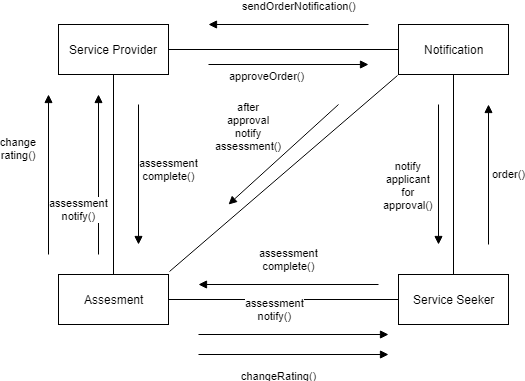

The diagram above was exported from draw.io. Its source (the exported page's mxGraphModel, read from the mxfile embedded in the PNG):
<mxGraphModel dx="840" dy="435" grid="1" gridSize="10" guides="1" tooltips="1" connect="1" arrows="1" fold="1" page="1" pageScale="1" pageWidth="850" pageHeight="1100" math="0" shadow="0">
  <root>
    <mxCell id="0" />
    <mxCell id="1" parent="0" />
    <mxCell id="pDOBrcpy6x6mQQZRo5eL-1" value="Service Provider" style="html=1;" vertex="1" parent="1">
      <mxGeometry x="130" y="80" width="110" height="50" as="geometry" />
    </mxCell>
    <mxCell id="pDOBrcpy6x6mQQZRo5eL-2" value="Notification" style="html=1;" vertex="1" parent="1">
      <mxGeometry x="470" y="80" width="110" height="50" as="geometry" />
    </mxCell>
    <mxCell id="pDOBrcpy6x6mQQZRo5eL-3" value="Service Seeker" style="html=1;" vertex="1" parent="1">
      <mxGeometry x="470" y="330" width="110" height="50" as="geometry" />
    </mxCell>
    <mxCell id="pDOBrcpy6x6mQQZRo5eL-4" value="Assesment" style="html=1;" vertex="1" parent="1">
      <mxGeometry x="130" y="330" width="110" height="50" as="geometry" />
    </mxCell>
    <mxCell id="pDOBrcpy6x6mQQZRo5eL-5" value="" style="endArrow=none;html=1;entryX=0.5;entryY=1;entryDx=0;entryDy=0;exitX=0.5;exitY=0;exitDx=0;exitDy=0;" edge="1" parent="1" source="pDOBrcpy6x6mQQZRo5eL-4" target="pDOBrcpy6x6mQQZRo5eL-1">
      <mxGeometry width="50" height="50" relative="1" as="geometry">
        <mxPoint x="220" y="228" as="sourcePoint" />
        <mxPoint x="260" y="170" as="targetPoint" />
      </mxGeometry>
    </mxCell>
    <mxCell id="pDOBrcpy6x6mQQZRo5eL-6" value="" style="endArrow=none;html=1;entryX=1;entryY=0.5;entryDx=0;entryDy=0;exitX=0;exitY=0.5;exitDx=0;exitDy=0;" edge="1" parent="1" source="pDOBrcpy6x6mQQZRo5eL-2" target="pDOBrcpy6x6mQQZRo5eL-1">
      <mxGeometry width="50" height="50" relative="1" as="geometry">
        <mxPoint x="380" y="200" as="sourcePoint" />
        <mxPoint x="380" y="90" as="targetPoint" />
      </mxGeometry>
    </mxCell>
    <mxCell id="pDOBrcpy6x6mQQZRo5eL-7" value="" style="endArrow=none;html=1;entryX=0.5;entryY=0;entryDx=0;entryDy=0;exitX=0.5;exitY=1;exitDx=0;exitDy=0;" edge="1" parent="1" source="pDOBrcpy6x6mQQZRo5eL-2" target="pDOBrcpy6x6mQQZRo5eL-3">
      <mxGeometry width="50" height="50" relative="1" as="geometry">
        <mxPoint x="580" y="180" as="sourcePoint" />
        <mxPoint x="390" y="180" as="targetPoint" />
      </mxGeometry>
    </mxCell>
    <mxCell id="pDOBrcpy6x6mQQZRo5eL-8" value="" style="endArrow=none;html=1;exitX=1;exitY=0.5;exitDx=0;exitDy=0;entryX=0;entryY=0.5;entryDx=0;entryDy=0;" edge="1" parent="1" source="pDOBrcpy6x6mQQZRo5eL-4" target="pDOBrcpy6x6mQQZRo5eL-3">
      <mxGeometry width="50" height="50" relative="1" as="geometry">
        <mxPoint x="400" y="225" as="sourcePoint" />
        <mxPoint x="450" y="250" as="targetPoint" />
      </mxGeometry>
    </mxCell>
    <mxCell id="pDOBrcpy6x6mQQZRo5eL-9" value="" style="endArrow=none;html=1;exitX=1.009;exitY=-0.06;exitDx=0;exitDy=0;entryX=-0.009;entryY=1.02;entryDx=0;entryDy=0;exitPerimeter=0;entryPerimeter=0;" edge="1" parent="1" source="pDOBrcpy6x6mQQZRo5eL-4" target="pDOBrcpy6x6mQQZRo5eL-2">
      <mxGeometry width="50" height="50" relative="1" as="geometry">
        <mxPoint x="300" y="210" as="sourcePoint" />
        <mxPoint x="490" y="210" as="targetPoint" />
      </mxGeometry>
    </mxCell>
    <mxCell id="pDOBrcpy6x6mQQZRo5eL-10" value="sendOrderNotification()" style="html=1;verticalAlign=bottom;endArrow=block;" edge="1" parent="1">
      <mxGeometry x="-0.1429" y="-10" width="80" relative="1" as="geometry">
        <mxPoint x="440" y="80" as="sourcePoint" />
        <mxPoint x="280" y="80" as="targetPoint" />
        <mxPoint as="offset" />
      </mxGeometry>
    </mxCell>
    <mxCell id="pDOBrcpy6x6mQQZRo5eL-11" value="approveOrder()" style="html=1;verticalAlign=bottom;endArrow=block;" edge="1" parent="1">
      <mxGeometry x="-0.2727" y="-20" width="80" relative="1" as="geometry">
        <mxPoint x="280" y="120" as="sourcePoint" />
        <mxPoint x="440" y="120" as="targetPoint" />
        <mxPoint as="offset" />
      </mxGeometry>
    </mxCell>
    <mxCell id="pDOBrcpy6x6mQQZRo5eL-12" value="order()" style="html=1;verticalAlign=bottom;endArrow=block;" edge="1" parent="1">
      <mxGeometry x="-0.1111" y="-20" width="80" relative="1" as="geometry">
        <mxPoint x="560" y="300" as="sourcePoint" />
        <mxPoint x="560" y="160" as="targetPoint" />
        <mxPoint as="offset" />
      </mxGeometry>
    </mxCell>
    <mxCell id="pDOBrcpy6x6mQQZRo5eL-13" value="notify&lt;br&gt;applicant&lt;br&gt;for&lt;br&gt;approval()&lt;br&gt;" style="html=1;verticalAlign=bottom;endArrow=block;" edge="1" parent="1">
      <mxGeometry x="0.5556" y="-30" width="80" relative="1" as="geometry">
        <mxPoint x="510" y="160" as="sourcePoint" />
        <mxPoint x="510" y="300" as="targetPoint" />
        <mxPoint as="offset" />
      </mxGeometry>
    </mxCell>
    <mxCell id="pDOBrcpy6x6mQQZRo5eL-14" value="after&lt;br&gt;approval&lt;br&gt;notify&lt;br&gt;assessment()&lt;br&gt;" style="html=1;verticalAlign=bottom;endArrow=block;" edge="1" parent="1">
      <mxGeometry x="0.3484" y="-24" width="80" relative="1" as="geometry">
        <mxPoint x="410" y="160" as="sourcePoint" />
        <mxPoint x="300" y="260" as="targetPoint" />
        <mxPoint as="offset" />
      </mxGeometry>
    </mxCell>
    <mxCell id="pDOBrcpy6x6mQQZRo5eL-15" value="assessment&lt;br&gt;complete()&lt;br&gt;" style="html=1;verticalAlign=bottom;endArrow=block;" edge="1" parent="1">
      <mxGeometry x="0.1429" y="30" width="80" relative="1" as="geometry">
        <mxPoint x="210" y="160" as="sourcePoint" />
        <mxPoint x="210" y="300" as="targetPoint" />
        <mxPoint as="offset" />
      </mxGeometry>
    </mxCell>
    <mxCell id="pDOBrcpy6x6mQQZRo5eL-16" value="assessment&lt;br&gt;notify()&lt;br&gt;" style="html=1;verticalAlign=bottom;endArrow=block;" edge="1" parent="1">
      <mxGeometry x="-0.625" y="20" width="80" relative="1" as="geometry">
        <mxPoint x="170" y="310" as="sourcePoint" />
        <mxPoint x="170" y="150" as="targetPoint" />
        <mxPoint as="offset" />
      </mxGeometry>
    </mxCell>
    <mxCell id="pDOBrcpy6x6mQQZRo5eL-17" value="change&lt;br&gt;rating()&lt;br&gt;" style="html=1;verticalAlign=bottom;endArrow=block;" edge="1" parent="1">
      <mxGeometry x="0.1429" y="30" width="80" relative="1" as="geometry">
        <mxPoint x="120" y="310" as="sourcePoint" />
        <mxPoint x="120" y="150" as="targetPoint" />
        <mxPoint as="offset" />
      </mxGeometry>
    </mxCell>
    <mxCell id="pDOBrcpy6x6mQQZRo5eL-18" value="assessment&lt;br&gt;complete()&lt;br&gt;" style="html=1;verticalAlign=bottom;endArrow=block;" edge="1" parent="1">
      <mxGeometry y="-10" width="80" relative="1" as="geometry">
        <mxPoint x="450" y="340" as="sourcePoint" />
        <mxPoint x="270" y="340" as="targetPoint" />
        <mxPoint as="offset" />
      </mxGeometry>
    </mxCell>
    <mxCell id="pDOBrcpy6x6mQQZRo5eL-19" value="assessment&lt;br&gt;notify()&lt;br&gt;" style="html=1;verticalAlign=bottom;endArrow=block;" edge="1" parent="1">
      <mxGeometry x="-0.2" y="10" width="80" relative="1" as="geometry">
        <mxPoint x="270" y="390" as="sourcePoint" />
        <mxPoint x="460" y="390" as="targetPoint" />
        <mxPoint as="offset" />
      </mxGeometry>
    </mxCell>
    <mxCell id="pDOBrcpy6x6mQQZRo5eL-20" value="changeRating()&lt;br&gt;" style="html=1;verticalAlign=bottom;endArrow=block;" edge="1" parent="1">
      <mxGeometry x="-0.1579" y="-30" width="80" relative="1" as="geometry">
        <mxPoint x="270" y="410" as="sourcePoint" />
        <mxPoint x="460" y="410" as="targetPoint" />
        <mxPoint as="offset" />
      </mxGeometry>
    </mxCell>
  </root>
</mxGraphModel>